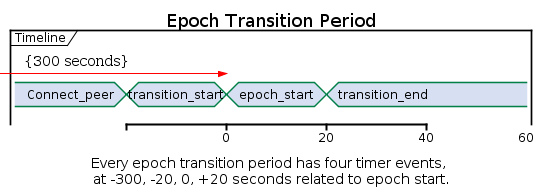

The diagram above was rendered by PlantUML. Its source (embedded in the PNG):
@startuml
scale 20 as 100 pixels
Title Epoch Transition Period
concise "Timeline" as TL

TL is Connect_peer

@-20
TL is transition_start
@0
TL is epoch_start
@20
TL is transition_end

@TL
@-60 <-> @0 : {300 seconds}

caption \nEvery epoch transition period has four timer events, \nat -300, -20, 0, +20 seconds related to epoch start.
@enduml